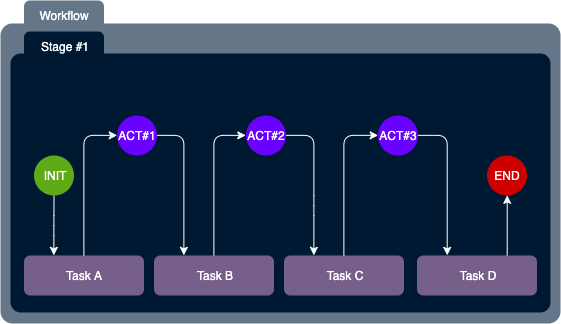

The diagram above was exported from draw.io. Its source (the exported page's mxGraphModel, read from the mxfile embedded in the PNG):
<mxGraphModel dx="679" dy="431" grid="1" gridSize="10" guides="1" tooltips="1" connect="1" arrows="1" fold="1" page="1" pageScale="1" pageWidth="850" pageHeight="1400" math="0" shadow="0">
  <root>
    <mxCell id="0" />
    <mxCell id="1" parent="0" />
    <mxCell id="2" value="" style="group" vertex="1" connectable="0" parent="1">
      <mxGeometry x="150" y="430" width="560" height="320" as="geometry" />
    </mxCell>
    <mxCell id="3" value="" style="whiteSpace=wrap;html=1;rounded=1;shadow=0;glass=0;comic=0;arcSize=4;fillColor=#647687;strokeColor=none;gradientDirection=south;fontColor=#ffffff;" vertex="1" parent="2">
      <mxGeometry y="20" width="560" height="300" as="geometry" />
    </mxCell>
    <mxCell id="4" value="Workflow" style="text;html=1;strokeColor=none;fillColor=#647687;align=center;verticalAlign=middle;whiteSpace=wrap;rounded=1;shadow=0;glass=0;comic=0;gradientDirection=south;arcSize=20;fontColor=#ffffff;" vertex="1" parent="2">
      <mxGeometry x="23.5" y="-3" width="80" height="30" as="geometry" />
    </mxCell>
    <mxCell id="5" value="" style="rounded=1;whiteSpace=wrap;html=1;shadow=0;glass=0;comic=0;fillColor=#001933;strokeColor=none;gradientColor=none;arcSize=4;" vertex="1" parent="2">
      <mxGeometry x="10" y="50" width="540" height="259" as="geometry" />
    </mxCell>
    <mxCell id="6" value="" style="group" vertex="1" connectable="0" parent="2">
      <mxGeometry x="23.5" y="112" width="513" height="180" as="geometry" />
    </mxCell>
    <mxCell id="7" value="Task A" style="rounded=1;whiteSpace=wrap;html=1;shadow=0;glass=0;comic=0;fillColor=#76608a;strokeColor=none;fontColor=#ffffff;arcSize=16;" vertex="1" parent="6">
      <mxGeometry y="140" width="120" height="40" as="geometry" />
    </mxCell>
    <mxCell id="8" value="Task B" style="rounded=1;whiteSpace=wrap;html=1;shadow=0;glass=0;comic=0;fillColor=#76608a;strokeColor=none;fontColor=#ffffff;arcSize=16;" vertex="1" parent="6">
      <mxGeometry x="130" y="140" width="120" height="40" as="geometry" />
    </mxCell>
    <mxCell id="9" value="Task D" style="rounded=1;whiteSpace=wrap;html=1;shadow=0;glass=0;comic=0;fillColor=#76608a;strokeColor=none;fontColor=#ffffff;arcSize=16;" vertex="1" parent="6">
      <mxGeometry x="393" y="140" width="120" height="40" as="geometry" />
    </mxCell>
    <mxCell id="10" style="edgeStyle=orthogonalEdgeStyle;rounded=1;orthogonalLoop=1;jettySize=auto;html=1;entryX=0.25;entryY=0;entryDx=0;entryDy=0;strokeColor=#ffffff;" edge="1" parent="6" source="11" target="8">
      <mxGeometry relative="1" as="geometry">
        <Array as="points">
          <mxPoint x="160" y="20" />
        </Array>
      </mxGeometry>
    </mxCell>
    <mxCell id="11" value="ACT#1" style="ellipse;whiteSpace=wrap;html=1;aspect=fixed;rounded=1;shadow=0;glass=0;comic=0;fillColor=#6a00ff;strokeColor=none;fontColor=#ffffff;" vertex="1" parent="6">
      <mxGeometry x="93" width="40" height="40" as="geometry" />
    </mxCell>
    <mxCell id="12" style="edgeStyle=orthogonalEdgeStyle;rounded=1;orthogonalLoop=1;jettySize=auto;html=1;entryX=0;entryY=0.5;entryDx=0;entryDy=0;strokeColor=#ffffff;" edge="1" parent="6" source="7" target="11">
      <mxGeometry relative="1" as="geometry" />
    </mxCell>
    <mxCell id="13" value="ACT#2" style="ellipse;whiteSpace=wrap;html=1;aspect=fixed;rounded=1;shadow=0;glass=0;comic=0;fillColor=#6a00ff;strokeColor=none;fontColor=#ffffff;" vertex="1" parent="6">
      <mxGeometry x="222" width="40" height="40" as="geometry" />
    </mxCell>
    <mxCell id="14" style="edgeStyle=orthogonalEdgeStyle;rounded=1;orthogonalLoop=1;jettySize=auto;html=1;entryX=0;entryY=0.5;entryDx=0;entryDy=0;exitX=0.5;exitY=0;exitDx=0;exitDy=0;strokeColor=#ffffff;" edge="1" parent="6" source="8" target="13">
      <mxGeometry relative="1" as="geometry">
        <Array as="points">
          <mxPoint x="190" y="20" />
        </Array>
      </mxGeometry>
    </mxCell>
    <mxCell id="15" value="END" style="ellipse;whiteSpace=wrap;html=1;aspect=fixed;rounded=1;shadow=0;glass=0;comic=0;fillColor=#CC0000;strokeColor=none;fontColor=#ffffff;" vertex="1" parent="6">
      <mxGeometry x="463" y="40" width="40" height="40" as="geometry" />
    </mxCell>
    <mxCell id="16" style="edgeStyle=orthogonalEdgeStyle;rounded=1;orthogonalLoop=1;jettySize=auto;html=1;entryX=0.5;entryY=1;entryDx=0;entryDy=0;exitX=0.75;exitY=0;exitDx=0;exitDy=0;strokeColor=#ffffff;" edge="1" parent="6" source="9" target="15">
      <mxGeometry relative="1" as="geometry" />
    </mxCell>
    <mxCell id="17" value="Task C" style="rounded=1;whiteSpace=wrap;html=1;shadow=0;glass=0;comic=0;fillColor=#76608a;strokeColor=none;fontColor=#ffffff;arcSize=16;" vertex="1" parent="6">
      <mxGeometry x="260" y="140" width="120" height="40" as="geometry" />
    </mxCell>
    <mxCell id="18" style="edgeStyle=orthogonalEdgeStyle;rounded=1;orthogonalLoop=1;jettySize=auto;html=1;entryX=0.25;entryY=0;entryDx=0;entryDy=0;strokeColor=#ffffff;" edge="1" parent="6" source="13" target="17">
      <mxGeometry relative="1" as="geometry">
        <Array as="points">
          <mxPoint x="290" y="90" />
          <mxPoint x="290" y="90" />
        </Array>
      </mxGeometry>
    </mxCell>
    <mxCell id="19" style="edgeStyle=orthogonalEdgeStyle;rounded=1;orthogonalLoop=1;jettySize=auto;html=1;entryX=0.25;entryY=0;entryDx=0;entryDy=0;exitX=1;exitY=0.5;exitDx=0;exitDy=0;strokeColor=#ffffff;" edge="1" parent="6" source="20" target="9">
      <mxGeometry relative="1" as="geometry">
        <Array as="points">
          <mxPoint x="423" y="20" />
        </Array>
      </mxGeometry>
    </mxCell>
    <mxCell id="20" value="ACT#3" style="ellipse;whiteSpace=wrap;html=1;aspect=fixed;rounded=1;shadow=0;glass=0;comic=0;fillColor=#6a00ff;strokeColor=none;fontColor=#ffffff;" vertex="1" parent="6">
      <mxGeometry x="354" width="40" height="40" as="geometry" />
    </mxCell>
    <mxCell id="21" style="edgeStyle=orthogonalEdgeStyle;rounded=1;orthogonalLoop=1;jettySize=auto;html=1;entryX=0;entryY=0.5;entryDx=0;entryDy=0;strokeColor=#ffffff;" edge="1" parent="6" source="17" target="20">
      <mxGeometry relative="1" as="geometry" />
    </mxCell>
    <mxCell id="22" style="edgeStyle=orthogonalEdgeStyle;rounded=1;orthogonalLoop=1;jettySize=auto;html=1;entryX=0.25;entryY=0;entryDx=0;entryDy=0;strokeColor=#ffffff;" edge="1" parent="6" source="23" target="7">
      <mxGeometry relative="1" as="geometry" />
    </mxCell>
    <mxCell id="23" value="INIT" style="ellipse;whiteSpace=wrap;html=1;aspect=fixed;rounded=1;shadow=0;glass=0;comic=0;fillColor=#60a917;strokeColor=none;fontColor=#ffffff;" vertex="1" parent="6">
      <mxGeometry x="10" y="40" width="40" height="40" as="geometry" />
    </mxCell>
    <mxCell id="24" value="Stage #1" style="text;html=1;strokeColor=none;fillColor=#001933;align=center;verticalAlign=middle;whiteSpace=wrap;rounded=1;shadow=0;glass=0;comic=0;gradientColor=none;arcSize=20;fontColor=#ffffff;" vertex="1" parent="2">
      <mxGeometry x="23.5" y="28" width="80" height="29" as="geometry" />
    </mxCell>
  </root>
</mxGraphModel>